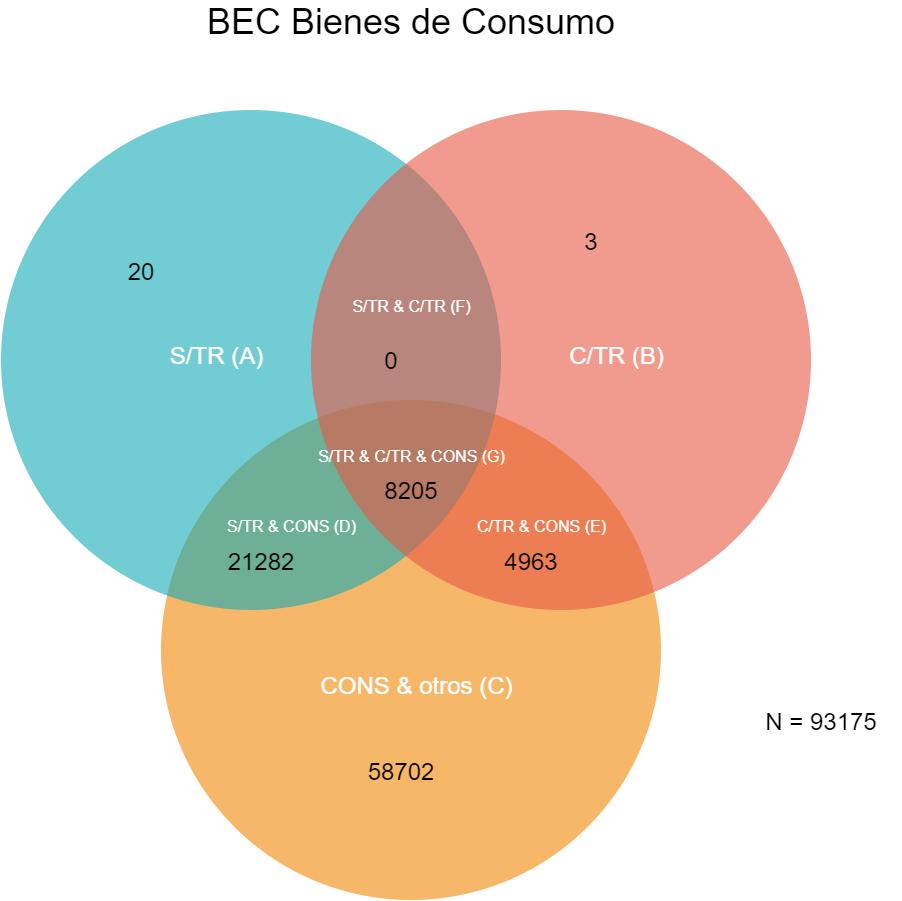

The diagram above was exported from draw.io. Its source (the exported page's mxGraphModel, read from the mxfile embedded in the PNG):
<mxGraphModel dx="1422" dy="1564" grid="1" gridSize="10" guides="1" tooltips="1" connect="1" arrows="1" fold="1" page="1" pageScale="1" pageWidth="1169" pageHeight="827" background="none" math="0" shadow="0">
  <root>
    <mxCell id="CYiC-VUwNY9pelOSfgFG-0" />
    <mxCell id="CYiC-VUwNY9pelOSfgFG-1" parent="CYiC-VUwNY9pelOSfgFG-0" />
    <mxCell id="CYiC-VUwNY9pelOSfgFG-2" value="" style="ellipse;fillColor=#F08705;opacity=60;strokeColor=none;html=1;fontColor=#FFFFFF;" vertex="1" parent="CYiC-VUwNY9pelOSfgFG-1">
      <mxGeometry x="339.5" y="308.5" width="500" height="500" as="geometry" />
    </mxCell>
    <mxCell id="CYiC-VUwNY9pelOSfgFG-3" value="" style="ellipse;fillColor=#12AAB5;opacity=60;strokeColor=none;html=1;fontColor=#FFFFFF;" vertex="1" parent="CYiC-VUwNY9pelOSfgFG-1">
      <mxGeometry x="179.5" y="18.5" width="500" height="500" as="geometry" />
    </mxCell>
    <mxCell id="CYiC-VUwNY9pelOSfgFG-4" value="" style="ellipse;fillColor=#e85642;opacity=60;strokeColor=none;html=1;fontColor=#FFFFFF;" vertex="1" parent="CYiC-VUwNY9pelOSfgFG-1">
      <mxGeometry x="489.5" y="18.5" width="500" height="500" as="geometry" />
    </mxCell>
    <mxCell id="CYiC-VUwNY9pelOSfgFG-5" value="S/TR (A)" style="text;fontSize=24;align=center;verticalAlign=middle;html=1;fontColor=#FFFFFF;" vertex="1" parent="CYiC-VUwNY9pelOSfgFG-1">
      <mxGeometry x="299.5" y="228.5" width="190" height="70" as="geometry" />
    </mxCell>
    <mxCell id="CYiC-VUwNY9pelOSfgFG-6" value="C/TR (B)" style="text;fontSize=24;align=center;verticalAlign=middle;html=1;fontColor=#FFFFFF;" vertex="1" parent="CYiC-VUwNY9pelOSfgFG-1">
      <mxGeometry x="699.5" y="228.5" width="190" height="70" as="geometry" />
    </mxCell>
    <mxCell id="CYiC-VUwNY9pelOSfgFG-7" value="CONS &amp;amp; otros (C)" style="text;fontSize=24;align=center;verticalAlign=middle;html=1;fontColor=#FFFFFF;" vertex="1" parent="CYiC-VUwNY9pelOSfgFG-1">
      <mxGeometry x="499.5" y="558.5" width="190" height="70" as="geometry" />
    </mxCell>
    <mxCell id="CYiC-VUwNY9pelOSfgFG-8" value="S/TR &amp;amp; C/TR (F)" style="text;align=center;html=1;fontColor=#FFFFFF;fontSize=16;" vertex="1" parent="CYiC-VUwNY9pelOSfgFG-1">
      <mxGeometry x="569.5" y="198.5" width="40" height="40" as="geometry" />
    </mxCell>
    <mxCell id="CYiC-VUwNY9pelOSfgFG-9" value="S/TR &amp;amp; CONS (D)" style="text;align=center;html=1;fontColor=#FFFFFF;fontSize=16;" vertex="1" parent="CYiC-VUwNY9pelOSfgFG-1">
      <mxGeometry x="449.5" y="418.5" width="40" height="40" as="geometry" />
    </mxCell>
    <mxCell id="CYiC-VUwNY9pelOSfgFG-10" value="C/TR &amp;amp; CONS (E)" style="text;align=center;html=1;fontColor=#FFFFFF;fontSize=16;" vertex="1" parent="CYiC-VUwNY9pelOSfgFG-1">
      <mxGeometry x="699.5" y="418.5" width="40" height="40" as="geometry" />
    </mxCell>
    <mxCell id="CYiC-VUwNY9pelOSfgFG-11" value="S/TR &amp;amp; C/TR &amp;amp; CONS (G)" style="text;align=center;html=1;fontColor=#FFFFFF;fontSize=16;" vertex="1" parent="CYiC-VUwNY9pelOSfgFG-1">
      <mxGeometry x="569.5" y="348.5" width="40" height="40" as="geometry" />
    </mxCell>
    <mxCell id="CYiC-VUwNY9pelOSfgFG-12" value="&lt;font style=&quot;font-size: 24px&quot;&gt;20&lt;/font&gt;" style="text;html=1;strokeColor=none;fillColor=none;align=center;verticalAlign=middle;whiteSpace=wrap;rounded=0;" vertex="1" parent="CYiC-VUwNY9pelOSfgFG-1">
      <mxGeometry x="299.5" y="170" width="40" height="20" as="geometry" />
    </mxCell>
    <mxCell id="CYiC-VUwNY9pelOSfgFG-13" value="&lt;font style=&quot;font-size: 24px&quot;&gt;3&lt;/font&gt;" style="text;html=1;strokeColor=none;fillColor=none;align=center;verticalAlign=middle;whiteSpace=wrap;rounded=0;" vertex="1" parent="CYiC-VUwNY9pelOSfgFG-1">
      <mxGeometry x="750" y="140" width="40" height="20" as="geometry" />
    </mxCell>
    <mxCell id="CYiC-VUwNY9pelOSfgFG-14" value="&lt;span style=&quot;font-size: 24px&quot;&gt;58702&lt;/span&gt;" style="text;html=1;strokeColor=none;fillColor=none;align=center;verticalAlign=middle;whiteSpace=wrap;rounded=0;" vertex="1" parent="CYiC-VUwNY9pelOSfgFG-1">
      <mxGeometry x="560" y="670" width="40" height="20" as="geometry" />
    </mxCell>
    <mxCell id="CYiC-VUwNY9pelOSfgFG-15" value="&lt;font style=&quot;font-size: 24px&quot;&gt;21282&lt;/font&gt;" style="text;html=1;strokeColor=none;fillColor=none;align=center;verticalAlign=middle;whiteSpace=wrap;rounded=0;" vertex="1" parent="CYiC-VUwNY9pelOSfgFG-1">
      <mxGeometry x="420" y="460" width="40" height="20" as="geometry" />
    </mxCell>
    <mxCell id="CYiC-VUwNY9pelOSfgFG-16" value="&lt;font style=&quot;font-size: 24px&quot;&gt;4963&lt;/font&gt;" style="text;html=1;strokeColor=none;fillColor=none;align=center;verticalAlign=middle;whiteSpace=wrap;rounded=0;" vertex="1" parent="CYiC-VUwNY9pelOSfgFG-1">
      <mxGeometry x="689.5" y="460" width="40" height="20" as="geometry" />
    </mxCell>
    <mxCell id="CYiC-VUwNY9pelOSfgFG-17" value="&lt;font style=&quot;font-size: 24px&quot;&gt;0&lt;/font&gt;" style="text;html=1;strokeColor=none;fillColor=none;align=center;verticalAlign=middle;whiteSpace=wrap;rounded=0;" vertex="1" parent="CYiC-VUwNY9pelOSfgFG-1">
      <mxGeometry x="550" y="258.5" width="40" height="20" as="geometry" />
    </mxCell>
    <mxCell id="CYiC-VUwNY9pelOSfgFG-18" value="&lt;font style=&quot;font-size: 24px&quot;&gt;8205&lt;/font&gt;" style="text;html=1;strokeColor=none;fillColor=none;align=center;verticalAlign=middle;whiteSpace=wrap;rounded=0;" vertex="1" parent="CYiC-VUwNY9pelOSfgFG-1">
      <mxGeometry x="569.5" y="388.5" width="40" height="20" as="geometry" />
    </mxCell>
    <mxCell id="CYiC-VUwNY9pelOSfgFG-19" value="&lt;font style=&quot;font-size: 36px&quot;&gt;BEC Bienes de Consumo&lt;/font&gt;" style="text;html=1;strokeColor=none;fillColor=none;align=center;verticalAlign=middle;whiteSpace=wrap;rounded=0;" vertex="1" parent="CYiC-VUwNY9pelOSfgFG-1">
      <mxGeometry x="314.5" y="-80" width="550" height="20" as="geometry" />
    </mxCell>
    <mxCell id="CYiC-VUwNY9pelOSfgFG-20" value="&lt;font style=&quot;font-size: 24px&quot;&gt;N =&amp;nbsp;93175&lt;/font&gt;" style="text;html=1;strokeColor=none;fillColor=none;align=center;verticalAlign=middle;whiteSpace=wrap;rounded=0;" vertex="1" parent="CYiC-VUwNY9pelOSfgFG-1">
      <mxGeometry x="920" y="620" width="160" height="20" as="geometry" />
    </mxCell>
  </root>
</mxGraphModel>